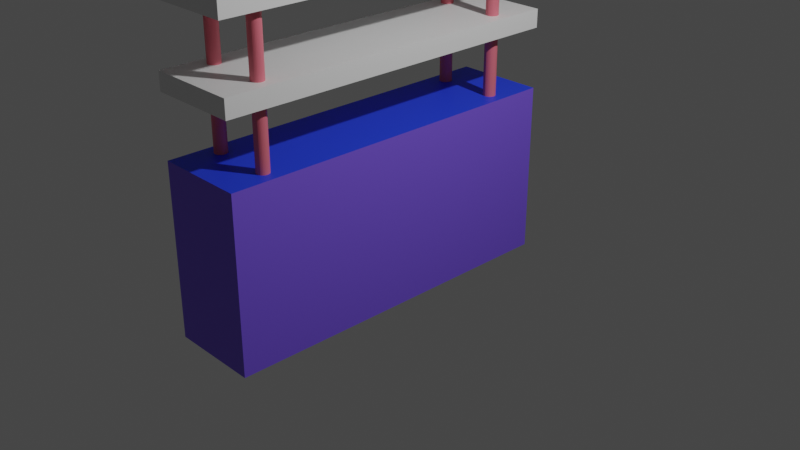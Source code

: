 # Source: kitchen_pass.blend  (saved by Blender 3.1.7; exported with 4.5.12 LTS)
import bpy
from mathutils import Matrix  # noqa: F401  (used for matrix-valued properties, if any)

bpy.ops.wm.read_factory_settings(use_empty=True)
scene = bpy.context.scene
scene.name = 'Scene'

# ---- collections
col_collection = bpy.data.collections.new('Collection'); scene.collection.children.link(col_collection)

# ---- materials (node trees are filled in below, after node groups)
mat_metal_shelf = bpy.data.materials.new('Metal Shelf')
mat_metal_shelf.alpha_threshold = 0.0
mat_metal_shelf.use_transparent_shadow = False
mat_metal_shelf.line_color = (0.0, 0.0, 0.0, 1.0)
mat_other = bpy.data.materials.new('Other')
mat_other.use_transparent_shadow = False
mat_metal_pole = bpy.data.materials.new('Metal Pole')
mat_metal_pole.use_transparent_shadow = False
mat_stone_top = bpy.data.materials.new('Stone top')
mat_stone_top.use_transparent_shadow = False

# ---- material node trees
mat_metal_shelf.use_nodes = True; mat_metal_shelf.node_tree.nodes.clear()
_N = mat_metal_shelf.node_tree.nodes; _L = mat_metal_shelf.node_tree.links
n0 = _N.new('ShaderNodeOutputMaterial'); n0.name = 'Material Output'; n0.location = (300, 300)
n1 = _N.new('ShaderNodeBsdfPrincipled'); n1.name = 'Principled BSDF'; n1.location = (10, 300)
n1.distribution = 'GGX'
n1.subsurface_method = 'RANDOM_WALK_SKIN'
n1.inputs[2].default_value = 0.4
n1.inputs[3].default_value = 1.45
n1.inputs[27].default_value = (0.0, 0.0, 0.0, 1.0)
n1.inputs[28].default_value = 1.0
_L.new(n1.outputs[0], n0.inputs[0])
n0.is_active_output = True
mat_other.use_nodes = True; mat_other.node_tree.nodes.clear()
_N = mat_other.node_tree.nodes; _L = mat_other.node_tree.links
n0 = _N.new('ShaderNodeBsdfPrincipled'); n0.name = 'Principled BSDF'; n0.location = (10, 300)
n0.distribution = 'GGX'
n0.subsurface_method = 'RANDOM_WALK_SKIN'
n0.inputs[0].default_value = (0.1934, 0.1016, 0.8, 1.0)
n0.inputs[3].default_value = 1.45
n0.inputs[27].default_value = (0.0, 0.0, 0.0, 1.0)
n0.inputs[28].default_value = 1.0
n1 = _N.new('ShaderNodeOutputMaterial'); n1.name = 'Material Output'; n1.location = (300, 300)
_L.new(n0.outputs[0], n1.inputs[0])
n1.is_active_output = True
mat_metal_pole.use_nodes = True; mat_metal_pole.node_tree.nodes.clear()
_N = mat_metal_pole.node_tree.nodes; _L = mat_metal_pole.node_tree.links
n0 = _N.new('ShaderNodeBsdfPrincipled'); n0.name = 'Principled BSDF'; n0.location = (10, 300)
n0.distribution = 'GGX'
n0.subsurface_method = 'RANDOM_WALK_SKIN'
n0.inputs[0].default_value = (0.8, 0.1652, 0.215, 1.0)
n0.inputs[3].default_value = 1.45
n0.inputs[27].default_value = (0.0, 0.0, 0.0, 1.0)
n0.inputs[28].default_value = 1.0
n1 = _N.new('ShaderNodeOutputMaterial'); n1.name = 'Material Output'; n1.location = (300, 300)
_L.new(n0.outputs[0], n1.inputs[0])
n1.is_active_output = True
mat_stone_top.use_nodes = True; mat_stone_top.node_tree.nodes.clear()
_N = mat_stone_top.node_tree.nodes; _L = mat_stone_top.node_tree.links
n0 = _N.new('ShaderNodeBsdfPrincipled'); n0.name = 'Principled BSDF'; n0.location = (10, 300)
n0.distribution = 'GGX'
n0.subsurface_method = 'RANDOM_WALK_SKIN'
n0.inputs[0].default_value = (0.01781, 0.05476, 0.8, 1.0)
n0.inputs[3].default_value = 1.45
n0.inputs[27].default_value = (0.0, 0.0, 0.0, 1.0)
n0.inputs[28].default_value = 1.0
n1 = _N.new('ShaderNodeOutputMaterial'); n1.name = 'Material Output'; n1.location = (300, 300)
_L.new(n0.outputs[0], n1.inputs[0])
n1.is_active_output = True

# ---- world
world_world = bpy.data.worlds.new('World'); scene.world = world_world
world_world.use_nodes = True; world_world.node_tree.nodes.clear()
_N = world_world.node_tree.nodes; _L = world_world.node_tree.links
n0 = _N.new('ShaderNodeOutputWorld'); n0.name = 'World Output'; n0.location = (300, 300)
n1 = _N.new('ShaderNodeBackground'); n1.name = 'Background'; n1.location = (10, 300)
n1.inputs[0].default_value = (0.05088, 0.05088, 0.05088, 1.0)
_L.new(n1.outputs[0], n0.inputs[0])
n0.is_active_output = True
world_world.color = (0.05088, 0.05088, 0.05088)
world_world.use_sun_shadow = False
world_world.sun_shadow_jitter_overblur = 0.0

# ---- cameras
cam_camera = bpy.data.cameras.new('Camera')
cam_camera.clip_end = 100.0
cam_camera.ortho_scale = 7.314

# ---- lights
light_light = bpy.data.lights.new('Light', 'POINT')
light_light.transmission_factor = 0.0
light_light.energy = 1000.0
light_light.shadow_soft_size = 0.1
light_light.shadow_maximum_resolution = 0.006
light_light.use_absolute_resolution = True

# ---- meshes
me_cube = bpy.data.meshes.new('Cube')
me_cube.from_pydata([(0.002424, 2.0, 0.9126), (0.002424, 2.0, -1.0), (0.002424, -2.0, 0.9126), (0.002424, -2.0, -1.0), (-1.0, 2.0, 0.9126), (-1.0, 2.0, -1.0), (-1.0, -2.0, 0.9126), (-1.0, -2.0, -1.0), (-0.8287, -1.453, 0.6176), (-0.8287, -1.453, 2.473), (-0.8154, -1.454, 0.6176), (-0.8154, -1.454, 2.473), (-0.8026, -1.458, 0.6176), (-0.8026, -1.458, 2.473), (-0.7909, -1.464, 0.6176), (-0.7909, -1.464, 2.473), (-0.7805, -1.473, 0.6176), (-0.7805, -1.473, 2.473), (-0.7721, -1.483, 0.6176), (-0.7721, -1.483, 2.473), (-0.7658, -1.495, 0.6176), (-0.7658, -1.495, 2.473), (-0.7619, -1.508, 0.6176), (-0.7619, -1.508, 2.473), (-0.7606, -1.521, 0.6176), (-0.7606, -1.521, 2.473), (-0.7619, -1.534, 0.6176), (-0.7619, -1.534, 2.473), (-0.7658, -1.547, 0.6176), (-0.7658, -1.547, 2.473), (-0.7721, -1.559, 0.6176), (-0.7721, -1.559, 2.473), (-0.7805, -1.569, 0.6176), (-0.7805, -1.569, 2.473), (-0.7909, -1.578, 0.6176), (-0.7909, -1.578, 2.473), (-0.8026, -1.584, 0.6176), (-0.8026, -1.584, 2.473), (-0.8154, -1.588, 0.6176), (-0.8154, -1.588, 2.473), (-0.8287, -1.589, 0.6176), (-0.8287, -1.589, 2.473), (-0.842, -1.588, 0.6176), (-0.842, -1.588, 2.473), (-0.8547, -1.584, 0.6176), (-0.8547, -1.584, 2.473), (-0.8665, -1.578, 0.6176), (-0.8665, -1.578, 2.473), (-0.8768, -1.569, 0.6176), (-0.8768, -1.569, 2.473), (-0.8853, -1.559, 0.6176), (-0.8853, -1.559, 2.473), (-0.8916, -1.547, 0.6176), (-0.8916, -1.547, 2.473), (-0.8955, -1.534, 0.6176), (-0.8955, -1.534, 2.473), (-0.8968, -1.521, 0.6176), (-0.8968, -1.521, 2.473), (-0.8955, -1.508, 0.6176), (-0.8955, -1.508, 2.473), (-0.8916, -1.495, 0.6176), (-0.8916, -1.495, 2.473), (-0.8853, -1.483, 0.6176), (-0.8853, -1.483, 2.473), (-0.8768, -1.473, 0.6176), (-0.8768, -1.473, 2.473), (-0.8665, -1.464, 0.6176), (-0.8665, -1.464, 2.473), (-0.8547, -1.458, 0.6176), (-0.8547, -1.458, 2.473), (-0.842, -1.454, 0.6176), (-0.842, -1.454, 2.473), (-0.1772, -1.453, 0.6176), (-0.1772, -1.453, 2.473), (-0.1639, -1.454, 0.6176), (-0.1639, -1.454, 2.473), (-0.1512, -1.458, 0.6176), (-0.1512, -1.458, 2.473), (-0.1394, -1.464, 0.6176), (-0.1394, -1.464, 2.473), (-0.1291, -1.473, 0.6176), (-0.1291, -1.473, 2.473), (-0.1206, -1.483, 0.6176), (-0.1206, -1.483, 2.473), (-0.1143, -1.495, 0.6176), (-0.1143, -1.495, 2.473), (-0.1104, -1.508, 0.6176), (-0.1104, -1.508, 2.473), (-0.1091, -1.521, 0.6176), (-0.1091, -1.521, 2.473), (-0.1104, -1.534, 0.6176), (-0.1104, -1.534, 2.473), (-0.1143, -1.547, 0.6176), (-0.1143, -1.547, 2.473), (-0.1206, -1.559, 0.6176), (-0.1206, -1.559, 2.473), (-0.1291, -1.569, 0.6176), (-0.1291, -1.569, 2.473), (-0.1394, -1.578, 0.6176), (-0.1394, -1.578, 2.473), (-0.1512, -1.584, 0.6176), (-0.1512, -1.584, 2.473), (-0.1639, -1.588, 0.6176), (-0.1639, -1.588, 2.473), (-0.1772, -1.589, 0.6176), (-0.1772, -1.589, 2.473), (-0.1905, -1.588, 0.6176), (-0.1905, -1.588, 2.473), (-0.2033, -1.584, 0.6176), (-0.2033, -1.584, 2.473), (-0.215, -1.578, 0.6176), (-0.215, -1.578, 2.473), (-0.2254, -1.569, 0.6176), (-0.2254, -1.569, 2.473), (-0.2338, -1.559, 0.6176), (-0.2338, -1.559, 2.473), (-0.2401, -1.547, 0.6176), (-0.2401, -1.547, 2.473), (-0.244, -1.534, 0.6176), (-0.244, -1.534, 2.473), (-0.2453, -1.521, 0.6176), (-0.2453, -1.521, 2.473), (-0.244, -1.508, 0.6176), (-0.244, -1.508, 2.473), (-0.2401, -1.495, 0.6176), (-0.2401, -1.495, 2.473), (-0.2338, -1.483, 0.6176), (-0.2338, -1.483, 2.473), (-0.2254, -1.473, 0.6176), (-0.2254, -1.473, 2.473), (-0.215, -1.464, 0.6176), (-0.215, -1.464, 2.473), (-0.2033, -1.458, 0.6176), (-0.2033, -1.458, 2.473), (-0.1905, -1.454, 0.6176), (-0.1905, -1.454, 2.473), (-0.8287, 1.555, 0.6176), (-0.8287, 1.555, 2.473), (-0.8154, 1.554, 0.6176), (-0.8154, 1.554, 2.473), (-0.8026, 1.55, 0.6176), (-0.8026, 1.55, 2.473), (-0.7909, 1.544, 0.6176), (-0.7909, 1.544, 2.473), (-0.7805, 1.536, 0.6176), (-0.7805, 1.536, 2.473), (-0.7721, 1.525, 0.6176), (-0.7721, 1.525, 2.473), (-0.7658, 1.513, 0.6176), (-0.7658, 1.513, 2.473), (-0.7619, 1.501, 0.6176), (-0.7619, 1.501, 2.473), (-0.7606, 1.487, 0.6176), (-0.7606, 1.487, 2.473), (-0.7619, 1.474, 0.6176), (-0.7619, 1.474, 2.473), (-0.7658, 1.461, 0.6176), (-0.7658, 1.461, 2.473), (-0.7721, 1.45, 0.6176), (-0.7721, 1.45, 2.473), (-0.7805, 1.439, 0.6176), (-0.7805, 1.439, 2.473), (-0.7909, 1.431, 0.6176), (-0.7909, 1.431, 2.473), (-0.8026, 1.425, 0.6176), (-0.8026, 1.425, 2.473), (-0.8154, 1.421, 0.6176), (-0.8154, 1.421, 2.473), (-0.8287, 1.419, 0.6176), (-0.8287, 1.419, 2.473), (-0.842, 1.421, 0.6176), (-0.842, 1.421, 2.473), (-0.8547, 1.425, 0.6176), (-0.8547, 1.425, 2.473), (-0.8665, 1.431, 0.6176), (-0.8665, 1.431, 2.473), (-0.8768, 1.439, 0.6176), (-0.8768, 1.439, 2.473), (-0.8853, 1.45, 0.6176), (-0.8853, 1.45, 2.473), (-0.8916, 1.461, 0.6176), (-0.8916, 1.461, 2.473), (-0.8955, 1.474, 0.6176), (-0.8955, 1.474, 2.473), (-0.8968, 1.487, 0.6176), (-0.8968, 1.487, 2.473), (-0.8955, 1.501, 0.6176), (-0.8955, 1.501, 2.473), (-0.8916, 1.513, 0.6176), (-0.8916, 1.513, 2.473), (-0.8853, 1.525, 0.6176), (-0.8853, 1.525, 2.473), (-0.8768, 1.536, 0.6176), (-0.8768, 1.536, 2.473), (-0.8665, 1.544, 0.6176), (-0.8665, 1.544, 2.473), (-0.8547, 1.55, 0.6176), (-0.8547, 1.55, 2.473), (-0.842, 1.554, 0.6176), (-0.842, 1.554, 2.473), (-0.1772, 1.555, 0.6176), (-0.1772, 1.555, 2.473), (-0.1639, 1.554, 0.6176), (-0.1639, 1.554, 2.473), (-0.1512, 1.55, 0.6176), (-0.1512, 1.55, 2.473), (-0.1394, 1.544, 0.6176), (-0.1394, 1.544, 2.473), (-0.1291, 1.536, 0.6176), (-0.1291, 1.536, 2.473), (-0.1206, 1.525, 0.6176), (-0.1206, 1.525, 2.473), (-0.1143, 1.513, 0.6176), (-0.1143, 1.513, 2.473), (-0.1104, 1.501, 0.6176), (-0.1104, 1.501, 2.473), (-0.1091, 1.487, 0.6176), (-0.1091, 1.487, 2.473), (-0.1104, 1.474, 0.6176), (-0.1104, 1.474, 2.473), (-0.1143, 1.461, 0.6176), (-0.1143, 1.461, 2.473), (-0.1206, 1.45, 0.6176), (-0.1206, 1.45, 2.473), (-0.1291, 1.439, 0.6176), (-0.1291, 1.439, 2.473), (-0.1394, 1.431, 0.6176), (-0.1394, 1.431, 2.473), (-0.1512, 1.425, 0.6176), (-0.1512, 1.425, 2.473), (-0.1639, 1.421, 0.6176), (-0.1639, 1.421, 2.473), (-0.1772, 1.419, 0.6176), (-0.1772, 1.419, 2.473), (-0.1905, 1.421, 0.6176), (-0.1905, 1.421, 2.473), (-0.2033, 1.425, 0.6176), (-0.2033, 1.425, 2.473), (-0.215, 1.431, 0.6176), (-0.215, 1.431, 2.473), (-0.2254, 1.439, 0.6176), (-0.2254, 1.439, 2.473), (-0.2338, 1.45, 0.6176), (-0.2338, 1.45, 2.473), (-0.2401, 1.461, 0.6176), (-0.2401, 1.461, 2.473), (-0.244, 1.474, 0.6176), (-0.244, 1.474, 2.473), (-0.2453, 1.487, 0.6176), (-0.2453, 1.487, 2.473), (-0.244, 1.501, 0.6176), (-0.244, 1.501, 2.473), (-0.2401, 1.513, 0.6176), (-0.2401, 1.513, 2.473), (-0.2338, 1.525, 0.6176), (-0.2338, 1.525, 2.473), (-0.2254, 1.536, 0.6176), (-0.2254, 1.536, 2.473), (-0.215, 1.544, 0.6176), (-0.215, 1.544, 2.473), (-0.2033, 1.55, 0.6176), (-0.2033, 1.55, 2.473), (-0.1905, 1.554, 0.6176), (-0.1905, 1.554, 2.473), (0.002424, 2.0, 1.585), (0.002424, 2.0, 1.787), (0.002424, -2.0, 1.585), (0.002424, -2.0, 1.787), (-1.0, 2.0, 1.585), (-1.0, 2.0, 1.787), (-1.0, -2.0, 1.585), (-1.0, -2.0, 1.787), (0.002424, 2.0, 2.447), (0.002424, 2.0, 2.649), (0.002424, -2.0, 2.447), (0.002424, -2.0, 2.649), (-1.0, 2.0, 2.447), (-1.0, 2.0, 2.649), (-1.0, -2.0, 2.447), (-1.0, -2.0, 2.649)], [], [(0, 4, 6, 2), (3, 2, 6, 7), (7, 6, 4, 5), (5, 1, 3, 7), (1, 0, 2, 3), (5, 4, 0, 1), (8, 9, 11, 10), (10, 11, 13, 12), (12, 13, 15, 14), (14, 15, 17, 16), (16, 17, 19, 18), (18, 19, 21, 20), (20, 21, 23, 22), (22, 23, 25, 24), (24, 25, 27, 26), (26, 27, 29, 28), (28, 29, 31, 30), (30, 31, 33, 32), (32, 33, 35, 34), (34, 35, 37, 36), (36, 37, 39, 38), (38, 39, 41, 40), (40, 41, 43, 42), (42, 43, 45, 44), (44, 45, 47, 46), (46, 47, 49, 48), (48, 49, 51, 50), (50, 51, 53, 52), (52, 53, 55, 54), (54, 55, 57, 56), (56, 57, 59, 58), (58, 59, 61, 60), (60, 61, 63, 62), (62, 63, 65, 64), (64, 65, 67, 66), (66, 67, 69, 68), (11, 9, 71, 69, 67, 65, 63, 61, 59, 57, 55, 53, 51, 49, 47, 45, 43, 41, 39, 37, 35, 33, 31, 29, 27, 25, 23, 21, 19, 17, 15, 13), (68, 69, 71, 70), (70, 71, 9, 8), (8, 10, 12, 14, 16, 18, 20, 22, 24, 26, 28, 30, 32, 34, 36, 38, 40, 42, 44, 46, 48, 50, 52, 54, 56, 58, 60, 62, 64, 66, 68, 70), (72, 73, 75, 74), (74, 75, 77, 76), (76, 77, 79, 78), (78, 79, 81, 80), (80, 81, 83, 82), (82, 83, 85, 84), (84, 85, 87, 86), (86, 87, 89, 88), (88, 89, 91, 90), (90, 91, 93, 92), (92, 93, 95, 94), (94, 95, 97, 96), (96, 97, 99, 98), (98, 99, 101, 100), (100, 101, 103, 102), (102, 103, 105, 104), (104, 105, 107, 106), (106, 107, 109, 108), (108, 109, 111, 110), (110, 111, 113, 112), (112, 113, 115, 114), (114, 115, 117, 116), (116, 117, 119, 118), (118, 119, 121, 120), (120, 121, 123, 122), (122, 123, 125, 124), (124, 125, 127, 126), (126, 127, 129, 128), (128, 129, 131, 130), (130, 131, 133, 132), (75, 73, 135, 133, 131, 129, 127, 125, 123, 121, 119, 117, 115, 113, 111, 109, 107, 105, 103, 101, 99, 97, 95, 93, 91, 89, 87, 85, 83, 81, 79, 77), (132, 133, 135, 134), (134, 135, 73, 72), (72, 74, 76, 78, 80, 82, 84, 86, 88, 90, 92, 94, 96, 98, 100, 102, 104, 106, 108, 110, 112, 114, 116, 118, 120, 122, 124, 126, 128, 130, 132, 134), (136, 137, 139, 138), (138, 139, 141, 140), (140, 141, 143, 142), (142, 143, 145, 144), (144, 145, 147, 146), (146, 147, 149, 148), (148, 149, 151, 150), (150, 151, 153, 152), (152, 153, 155, 154), (154, 155, 157, 156), (156, 157, 159, 158), (158, 159, 161, 160), (160, 161, 163, 162), (162, 163, 165, 164), (164, 165, 167, 166), (166, 167, 169, 168), (168, 169, 171, 170), (170, 171, 173, 172), (172, 173, 175, 174), (174, 175, 177, 176), (176, 177, 179, 178), (178, 179, 181, 180), (180, 181, 183, 182), (182, 183, 185, 184), (184, 185, 187, 186), (186, 187, 189, 188), (188, 189, 191, 190), (190, 191, 193, 192), (192, 193, 195, 194), (194, 195, 197, 196), (139, 137, 199, 197, 195, 193, 191, 189, 187, 185, 183, 181, 179, 177, 175, 173, 171, 169, 167, 165, 163, 161, 159, 157, 155, 153, 151, 149, 147, 145, 143, 141), (196, 197, 199, 198), (198, 199, 137, 136), (136, 138, 140, 142, 144, 146, 148, 150, 152, 154, 156, 158, 160, 162, 164, 166, 168, 170, 172, 174, 176, 178, 180, 182, 184, 186, 188, 190, 192, 194, 196, 198), (200, 201, 203, 202), (202, 203, 205, 204), (204, 205, 207, 206), (206, 207, 209, 208), (208, 209, 211, 210), (210, 211, 213, 212), (212, 213, 215, 214), (214, 215, 217, 216), (216, 217, 219, 218), (218, 219, 221, 220), (220, 221, 223, 222), (222, 223, 225, 224), (224, 225, 227, 226), (226, 227, 229, 228), (228, 229, 231, 230), (230, 231, 233, 232), (232, 233, 235, 234), (234, 235, 237, 236), (236, 237, 239, 238), (238, 239, 241, 240), (240, 241, 243, 242), (242, 243, 245, 244), (244, 245, 247, 246), (246, 247, 249, 248), (248, 249, 251, 250), (250, 251, 253, 252), (252, 253, 255, 254), (254, 255, 257, 256), (256, 257, 259, 258), (258, 259, 261, 260), (203, 201, 263, 261, 259, 257, 255, 253, 251, 249, 247, 245, 243, 241, 239, 237, 235, 233, 231, 229, 227, 225, 223, 221, 219, 217, 215, 213, 211, 209, 207, 205), (260, 261, 263, 262), (262, 263, 201, 200), (200, 202, 204, 206, 208, 210, 212, 214, 216, 218, 220, 222, 224, 226, 228, 230, 232, 234, 236, 238, 240, 242, 244, 246, 248, 250, 252, 254, 256, 258, 260, 262), (264, 266, 270, 268), (267, 271, 270, 266), (271, 269, 268, 270), (269, 271, 267, 265), (265, 267, 266, 264), (269, 265, 264, 268), (272, 274, 278, 276), (275, 279, 278, 274), (279, 277, 276, 278), (277, 279, 275, 273), (273, 275, 274, 272), (277, 273, 272, 276)])
me_cube.polygons.foreach_set('material_index', [3, 1, 1, 1, 1, 1, 2, 2, 2, 2, 2, 2, 2, 2, 2, 2, 2, 2, 2, 2, 2, 2, 2, 2, 2, 2, 2, 2, 2, 2, 2, 2, 2, 2, 2, 2, 0, 2, 2, 0, 2, 2, 2, 2, 2, 2, 2, 2, 2, 2, 2, 2, 2, 2, 2, 2, 2, 2, 2, 2, 2, 2, 2, 2, 2, 2, 2, 2, 2, 2, 0, 2, 2, 0, 2, 2, 2, 2, 2, 2, 2, 2, 2, 2, 2, 2, 2, 2, 2, 2, 2, 2, 2, 2, 2, 2, 2, 2, 2, 2, 2, 2, 2, 2, 0, 2, 2, 0, 2, 2, 2, 2, 2, 2, 2, 2, 2, 2, 2, 2, 2, 2, 2, 2, 2, 2, 2, 2, 2, 2, 2, 2, 2, 2, 2, 2, 2, 2, 0, 2, 2, 0, 0, 0, 0, 0, 0, 0, 0, 0, 0, 0, 0, 0])
_uv = me_cube.uv_layers.new(name='UVMap')
_uv.uv.foreach_set('vector', [0.625, 0.5, 0.875, 0.5, 0.875, 0.75, 0.625, 0.75, 0.375, 0.75, 0.625, 0.75, 0.625, 1.0, 0.375, 1.0, 0.375, 0.0, 0.625, 0.0, 0.625, 0.25, 0.375, 0.25, 0.125, 0.5, 0.375, 0.5, 0.375, 0.75, 0.125, 0.75, 0.375, 0.5, 0.625, 0.5, 0.625, 0.75, 0.375, 0.75, 0.375, 0.25, 0.625, 0.25, 0.625, 0.5, 0.375, 0.5, 1.0, 0.5, 1.0, 1.0, 0.9688, 1.0, 0.9688, 0.5, 0.9688, 0.5, 0.9688, 1.0, 0.9375, 1.0, 0.9375, 0.5, 0.9375, 0.5, 0.9375, 1.0, 0.9062, 1.0, 0.9062, 0.5, 0.9062, 0.5, 0.9062, 1.0, 0.875, 1.0, 0.875, 0.5, 0.875, 0.5, 0.875, 1.0, 0.8438, 1.0, 0.8438, 0.5, 0.8438, 0.5, 0.8438, 1.0, 0.8125, 1.0, 0.8125, 0.5, 0.8125, 0.5, 0.8125, 1.0, 0.7812, 1.0, 0.7812, 0.5, 0.7812, 0.5, 0.7812, 1.0, 0.75, 1.0, 0.75, 0.5, 0.75, 0.5, 0.75, 1.0, 0.7188, 1.0, 0.7188, 0.5, 0.7188, 0.5, 0.7188, 1.0, 0.6875, 1.0, 0.6875, 0.5, 0.6875, 0.5, 0.6875, 1.0, 0.6562, 1.0, 0.6562, 0.5, 0.6562, 0.5, 0.6562, 1.0, 0.625, 1.0, 0.625, 0.5, 0.625, 0.5, 0.625, 1.0, 0.5938, 1.0, 0.5938, 0.5, 0.5938, 0.5, 0.5938, 1.0, 0.5625, 1.0, 0.5625, 0.5, 0.5625, 0.5, 0.5625, 1.0, 0.5312, 1.0, 0.5312, 0.5, 0.5312, 0.5, 0.5312, 1.0, 0.5, 1.0, 0.5, 0.5, 0.5, 0.5, 0.5, 1.0, 0.4688, 1.0, 0.4688, 0.5, 0.4688, 0.5, 0.4688, 1.0, 0.4375, 1.0, 0.4375, 0.5, 0.4375, 0.5, 0.4375, 1.0, 0.4062, 1.0, 0.4062, 0.5, 0.4062, 0.5, 0.4062, 1.0, 0.375, 1.0, 0.375, 0.5, 0.375, 0.5, 0.375, 1.0, 0.3438, 1.0, 0.3438, 0.5, 0.3438, 0.5, 0.3438, 1.0, 0.3125, 1.0, 0.3125, 0.5, 0.3125, 0.5, 0.3125, 1.0, 0.2812, 1.0, 0.2812, 0.5, 0.2812, 0.5, 0.2812, 1.0, 0.25, 1.0, 0.25, 0.5, 0.25, 0.5, 0.25, 1.0, 0.2188, 1.0, 0.2188, 0.5, 0.2188, 0.5, 0.2188, 1.0, 0.1875, 1.0, 0.1875, 0.5, 0.1875, 0.5, 0.1875, 1.0, 0.1562, 1.0, 0.1562, 0.5, 0.1562, 0.5, 0.1562, 1.0, 0.125, 1.0, 0.125, 0.5, 0.125, 0.5, 0.125, 1.0, 0.09375, 1.0, 0.09375, 0.5, 0.09375, 0.5, 0.09375, 1.0, 0.0625, 1.0, 0.0625, 0.5, 0.2968, 0.4854, 0.25, 0.49, 0.2032, 0.4854, 0.1582, 0.4717, 0.1167, 0.4496, 0.08029, 0.4197, 0.05045, 0.3833, 0.02827, 0.3418, 0.01461, 0.2968, 0.01, 0.25, 0.01461, 0.2032, 0.02827, 0.1582, 0.05045, 0.1167, 0.08029, 0.08029, 0.1167, 0.05045, 0.1582, 0.02827, 0.2032, 0.01461, 0.25, 0.01, 0.2968, 0.01461, 0.3418, 0.02827, 0.3833, 0.05045, 0.4197, 0.08029, 0.4496, 0.1167, 0.4717, 0.1582, 0.4854, 0.2032, 0.49, 0.25, 0.4854, 0.2968, 0.4717, 0.3418, 0.4496, 0.3833, 0.4197, 0.4197, 0.3833, 0.4496, 0.3418, 0.4717, 0.0625, 0.5, 0.0625, 1.0, 0.03125, 1.0, 0.03125, 0.5, 0.03125, 0.5, 0.03125, 1.0, 0.0, 1.0, 0.0, 0.5, 0.75, 0.49, 0.7968, 0.4854, 0.8418, 0.4717, 0.8833, 0.4496, 0.9197, 0.4197, 0.9496, 0.3833, 0.9717, 0.3418, 0.9854, 0.2968, 0.99, 0.25, 0.9854, 0.2032, 0.9717, 0.1582, 0.9496, 0.1167, 0.9197, 0.08029, 0.8833, 0.05045, 0.8418, 0.02827, 0.7968, 0.01461, 0.75, 0.01, 0.7032, 0.01461, 0.6582, 0.02827, 0.6167, 0.05045, 0.5803, 0.08029, 0.5504, 0.1167, 0.5283, 0.1582, 0.5146, 0.2032, 0.51, 0.25, 0.5146, 0.2968, 0.5283, 0.3418, 0.5504, 0.3833, 0.5803, 0.4197, 0.6167, 0.4496, 0.6582, 0.4717, 0.7032, 0.4854, 1.0, 0.5, 1.0, 1.0, 0.9688, 1.0, 0.9688, 0.5, 0.9688, 0.5, 0.9688, 1.0, 0.9375, 1.0, 0.9375, 0.5, 0.9375, 0.5, 0.9375, 1.0, 0.9062, 1.0, 0.9062, 0.5, 0.9062, 0.5, 0.9062, 1.0, 0.875, 1.0, 0.875, 0.5, 0.875, 0.5, 0.875, 1.0, 0.8438, 1.0, 0.8438, 0.5, 0.8438, 0.5, 0.8438, 1.0, 0.8125, 1.0, 0.8125, 0.5, 0.8125, 0.5, 0.8125, 1.0, 0.7812, 1.0, 0.7812, 0.5, 0.7812, 0.5, 0.7812, 1.0, 0.75, 1.0, 0.75, 0.5, 0.75, 0.5, 0.75, 1.0, 0.7188, 1.0, 0.7188, 0.5, 0.7188, 0.5, 0.7188, 1.0, 0.6875, 1.0, 0.6875, 0.5, 0.6875, 0.5, 0.6875, 1.0, 0.6562, 1.0, 0.6562, 0.5, 0.6562, 0.5, 0.6562, 1.0, 0.625, 1.0, 0.625, 0.5, 0.625, 0.5, 0.625, 1.0, 0.5938, 1.0, 0.5938, 0.5, 0.5938, 0.5, 0.5938, 1.0, 0.5625, 1.0, 0.5625, 0.5, 0.5625, 0.5, 0.5625, 1.0, 0.5312, 1.0, 0.5312, 0.5, 0.5312, 0.5, 0.5312, 1.0, 0.5, 1.0, 0.5, 0.5, 0.5, 0.5, 0.5, 1.0, 0.4688, 1.0, 0.4688, 0.5, 0.4688, 0.5, 0.4688, 1.0, 0.4375, 1.0, 0.4375, 0.5, 0.4375, 0.5, 0.4375, 1.0, 0.4062, 1.0, 0.4062, 0.5, 0.4062, 0.5, 0.4062, 1.0, 0.375, 1.0, 0.375, 0.5, 0.375, 0.5, 0.375, 1.0, 0.3438, 1.0, 0.3438, 0.5, 0.3438, 0.5, 0.3438, 1.0, 0.3125, 1.0, 0.3125, 0.5, 0.3125, 0.5, 0.3125, 1.0, 0.2812, 1.0, 0.2812, 0.5, 0.2812, 0.5, 0.2812, 1.0, 0.25, 1.0, 0.25, 0.5, 0.25, 0.5, 0.25, 1.0, 0.2188, 1.0, 0.2188, 0.5, 0.2188, 0.5, 0.2188, 1.0, 0.1875, 1.0, 0.1875, 0.5, 0.1875, 0.5, 0.1875, 1.0, 0.1562, 1.0, 0.1562, 0.5, 0.1562, 0.5, 0.1562, 1.0, 0.125, 1.0, 0.125, 0.5, 0.125, 0.5, 0.125, 1.0, 0.09375, 1.0, 0.09375, 0.5, 0.09375, 0.5, 0.09375, 1.0, 0.0625, 1.0, 0.0625, 0.5, 0.2968, 0.4854, 0.25, 0.49, 0.2032, 0.4854, 0.1582, 0.4717, 0.1167, 0.4496, 0.08029, 0.4197, 0.05045, 0.3833, 0.02827, 0.3418, 0.01461, 0.2968, 0.01, 0.25, 0.01461, 0.2032, 0.02827, 0.1582, 0.05045, 0.1167, 0.08029, 0.08029, 0.1167, 0.05045, 0.1582, 0.02827, 0.2032, 0.01461, 0.25, 0.01, 0.2968, 0.01461, 0.3418, 0.02827, 0.3833, 0.05045, 0.4197, 0.08029, 0.4496, 0.1167, 0.4717, 0.1582, 0.4854, 0.2032, 0.49, 0.25, 0.4854, 0.2968, 0.4717, 0.3418, 0.4496, 0.3833, 0.4197, 0.4197, 0.3833, 0.4496, 0.3418, 0.4717, 0.0625, 0.5, 0.0625, 1.0, 0.03125, 1.0, 0.03125, 0.5, 0.03125, 0.5, 0.03125, 1.0, 0.0, 1.0, 0.0, 0.5, 0.75, 0.49, 0.7968, 0.4854, 0.8418, 0.4717, 0.8833, 0.4496, 0.9197, 0.4197, 0.9496, 0.3833, 0.9717, 0.3418, 0.9854, 0.2968, 0.99, 0.25, 0.9854, 0.2032, 0.9717, 0.1582, 0.9496, 0.1167, 0.9197, 0.08029, 0.8833, 0.05045, 0.8418, 0.02827, 0.7968, 0.01461, 0.75, 0.01, 0.7032, 0.01461, 0.6582, 0.02827, 0.6167, 0.05045, 0.5803, 0.08029, 0.5504, 0.1167, 0.5283, 0.1582, 0.5146, 0.2032, 0.51, 0.25, 0.5146, 0.2968, 0.5283, 0.3418, 0.5504, 0.3833, 0.5803, 0.4197, 0.6167, 0.4496, 0.6582, 0.4717, 0.7032, 0.4854, 1.0, 0.5, 1.0, 1.0, 0.9688, 1.0, 0.9688, 0.5, 0.9688, 0.5, 0.9688, 1.0, 0.9375, 1.0, 0.9375, 0.5, 0.9375, 0.5, 0.9375, 1.0, 0.9062, 1.0, 0.9062, 0.5, 0.9062, 0.5, 0.9062, 1.0, 0.875, 1.0, 0.875, 0.5, 0.875, 0.5, 0.875, 1.0, 0.8438, 1.0, 0.8438, 0.5, 0.8438, 0.5, 0.8438, 1.0, 0.8125, 1.0, 0.8125, 0.5, 0.8125, 0.5, 0.8125, 1.0, 0.7812, 1.0, 0.7812, 0.5, 0.7812, 0.5, 0.7812, 1.0, 0.75, 1.0, 0.75, 0.5, 0.75, 0.5, 0.75, 1.0, 0.7188, 1.0, 0.7188, 0.5, 0.7188, 0.5, 0.7188, 1.0, 0.6875, 1.0, 0.6875, 0.5, 0.6875, 0.5, 0.6875, 1.0, 0.6562, 1.0, 0.6562, 0.5, 0.6562, 0.5, 0.6562, 1.0, 0.625, 1.0, 0.625, 0.5, 0.625, 0.5, 0.625, 1.0, 0.5938, 1.0, 0.5938, 0.5, 0.5938, 0.5, 0.5938, 1.0, 0.5625, 1.0, 0.5625, 0.5, 0.5625, 0.5, 0.5625, 1.0, 0.5312, 1.0, 0.5312, 0.5, 0.5312, 0.5, 0.5312, 1.0, 0.5, 1.0, 0.5, 0.5, 0.5, 0.5, 0.5, 1.0, 0.4688, 1.0, 0.4688, 0.5, 0.4688, 0.5, 0.4688, 1.0, 0.4375, 1.0, 0.4375, 0.5, 0.4375, 0.5, 0.4375, 1.0, 0.4062, 1.0, 0.4062, 0.5, 0.4062, 0.5, 0.4062, 1.0, 0.375, 1.0, 0.375, 0.5, 0.375, 0.5, 0.375, 1.0, 0.3438, 1.0, 0.3438, 0.5, 0.3438, 0.5, 0.3438, 1.0, 0.3125, 1.0, 0.3125, 0.5, 0.3125, 0.5, 0.3125, 1.0, 0.2812, 1.0, 0.2812, 0.5, 0.2812, 0.5, 0.2812, 1.0, 0.25, 1.0, 0.25, 0.5, 0.25, 0.5, 0.25, 1.0, 0.2188, 1.0, 0.2188, 0.5, 0.2188, 0.5, 0.2188, 1.0, 0.1875, 1.0, 0.1875, 0.5, 0.1875, 0.5, 0.1875, 1.0, 0.1562, 1.0, 0.1562, 0.5, 0.1562, 0.5, 0.1562, 1.0, 0.125, 1.0, 0.125, 0.5, 0.125, 0.5, 0.125, 1.0, 0.09375, 1.0, 0.09375, 0.5, 0.09375, 0.5, 0.09375, 1.0, 0.0625, 1.0, 0.0625, 0.5, 0.2968, 0.4854, 0.25, 0.49, 0.2032, 0.4854, 0.1582, 0.4717, 0.1167, 0.4496, 0.08029, 0.4197, 0.05045, 0.3833, 0.02827, 0.3418, 0.01461, 0.2968, 0.01, 0.25, 0.01461, 0.2032, 0.02827, 0.1582, 0.05045, 0.1167, 0.08029, 0.08029, 0.1167, 0.05045, 0.1582, 0.02827, 0.2032, 0.01461, 0.25, 0.01, 0.2968, 0.01461, 0.3418, 0.02827, 0.3833, 0.05045, 0.4197, 0.08029, 0.4496, 0.1167, 0.4717, 0.1582, 0.4854, 0.2032, 0.49, 0.25, 0.4854, 0.2968, 0.4717, 0.3418, 0.4496, 0.3833, 0.4197, 0.4197, 0.3833, 0.4496, 0.3418, 0.4717, 0.0625, 0.5, 0.0625, 1.0, 0.03125, 1.0, 0.03125, 0.5, 0.03125, 0.5, 0.03125, 1.0, 0.0, 1.0, 0.0, 0.5, 0.75, 0.49, 0.7968, 0.4854, 0.8418, 0.4717, 0.8833, 0.4496, 0.9197, 0.4197, 0.9496, 0.3833, 0.9717, 0.3418, 0.9854, 0.2968, 0.99, 0.25, 0.9854, 0.2032, 0.9717, 0.1582, 0.9496, 0.1167, 0.9197, 0.08029, 0.8833, 0.05045, 0.8418, 0.02827, 0.7968, 0.01461, 0.75, 0.01, 0.7032, 0.01461, 0.6582, 0.02827, 0.6167, 0.05045, 0.5803, 0.08029, 0.5504, 0.1167, 0.5283, 0.1582, 0.5146, 0.2032, 0.51, 0.25, 0.5146, 0.2968, 0.5283, 0.3418, 0.5504, 0.3833, 0.5803, 0.4197, 0.6167, 0.4496, 0.6582, 0.4717, 0.7032, 0.4854, 1.0, 0.5, 1.0, 1.0, 0.9688, 1.0, 0.9688, 0.5, 0.9688, 0.5, 0.9688, 1.0, 0.9375, 1.0, 0.9375, 0.5, 0.9375, 0.5, 0.9375, 1.0, 0.9062, 1.0, 0.9062, 0.5, 0.9062, 0.5, 0.9062, 1.0, 0.875, 1.0, 0.875, 0.5, 0.875, 0.5, 0.875, 1.0, 0.8438, 1.0, 0.8438, 0.5, 0.8438, 0.5, 0.8438, 1.0, 0.8125, 1.0, 0.8125, 0.5, 0.8125, 0.5, 0.8125, 1.0, 0.7812, 1.0, 0.7812, 0.5, 0.7812, 0.5, 0.7812, 1.0, 0.75, 1.0, 0.75, 0.5, 0.75, 0.5, 0.75, 1.0, 0.7188, 1.0, 0.7188, 0.5, 0.7188, 0.5, 0.7188, 1.0, 0.6875, 1.0, 0.6875, 0.5, 0.6875, 0.5, 0.6875, 1.0, 0.6562, 1.0, 0.6562, 0.5, 0.6562, 0.5, 0.6562, 1.0, 0.625, 1.0, 0.625, 0.5, 0.625, 0.5, 0.625, 1.0, 0.5938, 1.0, 0.5938, 0.5, 0.5938, 0.5, 0.5938, 1.0, 0.5625, 1.0, 0.5625, 0.5, 0.5625, 0.5, 0.5625, 1.0, 0.5312, 1.0, 0.5312, 0.5, 0.5312, 0.5, 0.5312, 1.0, 0.5, 1.0, 0.5, 0.5, 0.5, 0.5, 0.5, 1.0, 0.4688, 1.0, 0.4688, 0.5, 0.4688, 0.5, 0.4688, 1.0, 0.4375, 1.0, 0.4375, 0.5, 0.4375, 0.5, 0.4375, 1.0, 0.4062, 1.0, 0.4062, 0.5, 0.4062, 0.5, 0.4062, 1.0, 0.375, 1.0, 0.375, 0.5, 0.375, 0.5, 0.375, 1.0, 0.3438, 1.0, 0.3438, 0.5, 0.3438, 0.5, 0.3438, 1.0, 0.3125, 1.0, 0.3125, 0.5, 0.3125, 0.5, 0.3125, 1.0, 0.2812, 1.0, 0.2812, 0.5, 0.2812, 0.5, 0.2812, 1.0, 0.25, 1.0, 0.25, 0.5, 0.25, 0.5, 0.25, 1.0, 0.2188, 1.0, 0.2188, 0.5, 0.2188, 0.5, 0.2188, 1.0, 0.1875, 1.0, 0.1875, 0.5, 0.1875, 0.5, 0.1875, 1.0, 0.1562, 1.0, 0.1562, 0.5, 0.1562, 0.5, 0.1562, 1.0, 0.125, 1.0, 0.125, 0.5, 0.125, 0.5, 0.125, 1.0, 0.09375, 1.0, 0.09375, 0.5, 0.09375, 0.5, 0.09375, 1.0, 0.0625, 1.0, 0.0625, 0.5, 0.2968, 0.4854, 0.25, 0.49, 0.2032, 0.4854, 0.1582, 0.4717, 0.1167, 0.4496, 0.08029, 0.4197, 0.05045, 0.3833, 0.02827, 0.3418, 0.01461, 0.2968, 0.01, 0.25, 0.01461, 0.2032, 0.02827, 0.1582, 0.05045, 0.1167, 0.08029, 0.08029, 0.1167, 0.05045, 0.1582, 0.02827, 0.2032, 0.01461, 0.25, 0.01, 0.2968, 0.01461, 0.3418, 0.02827, 0.3833, 0.05045, 0.4197, 0.08029, 0.4496, 0.1167, 0.4717, 0.1582, 0.4854, 0.2032, 0.49, 0.25, 0.4854, 0.2968, 0.4717, 0.3418, 0.4496, 0.3833, 0.4197, 0.4197, 0.3833, 0.4496, 0.3418, 0.4717, 0.0625, 0.5, 0.0625, 1.0, 0.03125, 1.0, 0.03125, 0.5, 0.03125, 0.5, 0.03125, 1.0, 0.0, 1.0, 0.0, 0.5, 0.75, 0.49, 0.7968, 0.4854, 0.8418, 0.4717, 0.8833, 0.4496, 0.9197, 0.4197, 0.9496, 0.3833, 0.9717, 0.3418, 0.9854, 0.2968, 0.99, 0.25, 0.9854, 0.2032, 0.9717, 0.1582, 0.9496, 0.1167, 0.9197, 0.08029, 0.8833, 0.05045, 0.8418, 0.02827, 0.7968, 0.01461, 0.75, 0.01, 0.7032, 0.01461, 0.6582, 0.02827, 0.6167, 0.05045, 0.5803, 0.08029, 0.5504, 0.1167, 0.5283, 0.1582, 0.5146, 0.2032, 0.51, 0.25, 0.5146, 0.2968, 0.5283, 0.3418, 0.5504, 0.3833, 0.5803, 0.4197, 0.6167, 0.4496, 0.6582, 0.4717, 0.7032, 0.4854, 0.625, 0.5, 0.625, 0.75, 0.875, 0.75, 0.875, 0.5, 0.375, 0.75, 0.375, 1.0, 0.625, 1.0, 0.625, 0.75, 0.375, 0.0, 0.375, 0.25, 0.625, 0.25, 0.625, 0.0, 0.125, 0.5, 0.125, 0.75, 0.375, 0.75, 0.375, 0.5, 0.375, 0.5, 0.375, 0.75, 0.625, 0.75, 0.625, 0.5, 0.375, 0.25, 0.375, 0.5, 0.625, 0.5, 0.625, 0.25, 0.625, 0.5, 0.625, 0.75, 0.875, 0.75, 0.875, 0.5, 0.375, 0.75, 0.375, 1.0, 0.625, 1.0, 0.625, 0.75, 0.375, 0.0, 0.375, 0.25, 0.625, 0.25, 0.625, 0.0, 0.125, 0.5, 0.125, 0.75, 0.375, 0.75, 0.375, 0.5, 0.375, 0.5, 0.375, 0.75, 0.625, 0.75, 0.625, 0.5, 0.375, 0.25, 0.375, 0.5, 0.625, 0.5, 0.625, 0.25])
me_cube.materials.append(mat_metal_shelf)
me_cube.materials.append(mat_other)
me_cube.materials.append(mat_metal_pole)
me_cube.materials.append(mat_stone_top)
me_cube.use_remesh_preserve_volume = False
me_cube.use_remesh_preserve_attributes = False
me_cube.use_mirror_vertex_groups = False
me_cube.update()

# ---- objects
ob_cube = bpy.data.objects.new('Cube', me_cube)
ob_light = bpy.data.objects.new('Light', light_light)
ob_camera = bpy.data.objects.new('Camera', cam_camera)

# ---- transforms, parenting, visibility, modifiers, constraints
ob_cube.location = (0.0, 0.0, 0.0)
ob_cube.lock_rotations_4d = False
ob_cube.empty_display_type = 'ARROWS'
ob_cube.lineart.crease_threshold = 0.0
ob_light.location = (4.076, 1.005, 5.904)
ob_light.rotation_euler = (0.6503, 0.05522, 1.866)
ob_light.lock_rotations_4d = False
ob_light.empty_display_type = 'ARROWS'
ob_light.color = (0.0, 0.0, 0.0, 0.0)
ob_light.lineart.crease_threshold = 0.0
ob_camera.location = (7.359, -6.926, 4.958)
ob_camera.rotation_euler = (1.109, 0.0, 0.8149)
ob_camera.lock_rotations_4d = False
ob_camera.empty_display_type = 'ARROWS'
ob_camera.color = (0.0, 0.0, 0.0, 0.0)
ob_camera.display_type = 'WIRE'
ob_camera.lineart.crease_threshold = 0.0

# ---- collection membership
col_collection.objects.link(ob_cube)
col_collection.objects.link(ob_light)
col_collection.objects.link(ob_camera)

# ---- scene / render settings (as saved in the file)
scene.camera = ob_camera
scene.frame_start = 1; scene.frame_end = 250; scene.frame_set(1)
scene.render.engine = 'BLENDER_EEVEE_NEXT'
scene.cycles.sampling_pattern = 'TABULATED_SOBOL'
scene.cycles.use_light_tree = False
scene.view_settings.view_transform = 'Filmic'
bpy.context.view_layer.update()
